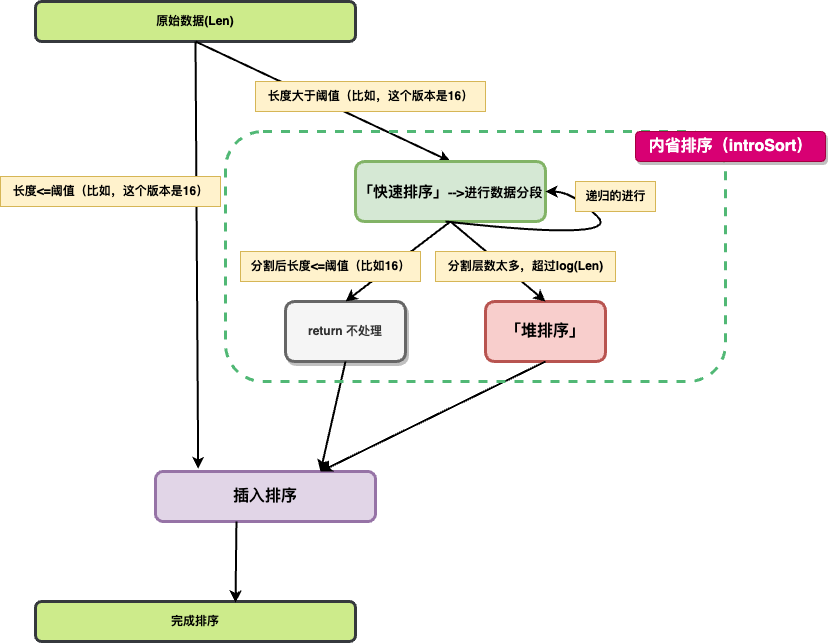

The diagram above was exported from draw.io. Its source (the exported page's mxGraphModel, read from the mxfile embedded in the PNG):
<mxGraphModel dx="954" dy="674" grid="1" gridSize="10" guides="1" tooltips="1" connect="1" arrows="1" fold="1" page="1" pageScale="1" pageWidth="827" pageHeight="1169" math="0" shadow="0">
  <root>
    <mxCell id="0" />
    <mxCell id="1" parent="0" />
    <mxCell id="k-ngsYlrQEi87_kOYJ-S-1" value="&lt;b&gt;原始数据(Len)&lt;/b&gt;" style="rounded=1;whiteSpace=wrap;html=1;strokeWidth=3;fillColor=#cdeb8b;strokeColor=#36393d;" vertex="1" parent="1">
      <mxGeometry x="240" y="80" width="320" height="40" as="geometry" />
    </mxCell>
    <mxCell id="k-ngsYlrQEi87_kOYJ-S-2" value="" style="endArrow=classic;html=1;rounded=0;exitX=0.5;exitY=1;exitDx=0;exitDy=0;strokeWidth=2;entryX=0.194;entryY=-0.05;entryDx=0;entryDy=0;entryPerimeter=0;" edge="1" parent="1" source="k-ngsYlrQEi87_kOYJ-S-1" target="k-ngsYlrQEi87_kOYJ-S-3">
      <mxGeometry width="50" height="50" relative="1" as="geometry">
        <mxPoint x="390" y="370" as="sourcePoint" />
        <mxPoint x="280" y="240" as="targetPoint" />
      </mxGeometry>
    </mxCell>
    <mxCell id="k-ngsYlrQEi87_kOYJ-S-3" value="&lt;b&gt;&lt;font style=&quot;font-size: 16px;&quot;&gt;插入排序&lt;/font&gt;&lt;/b&gt;" style="rounded=1;whiteSpace=wrap;html=1;strokeWidth=3;fillColor=#e1d5e7;strokeColor=#9673a6;" vertex="1" parent="1">
      <mxGeometry x="360" y="550" width="220" height="50" as="geometry" />
    </mxCell>
    <mxCell id="k-ngsYlrQEi87_kOYJ-S-4" value="" style="endArrow=classic;html=1;rounded=0;exitX=0.5;exitY=1;exitDx=0;exitDy=0;strokeWidth=2;entryX=0.5;entryY=0;entryDx=0;entryDy=0;" edge="1" parent="1" source="k-ngsYlrQEi87_kOYJ-S-1" target="k-ngsYlrQEi87_kOYJ-S-5">
      <mxGeometry width="50" height="50" relative="1" as="geometry">
        <mxPoint x="430" y="130" as="sourcePoint" />
        <mxPoint x="560" y="240" as="targetPoint" />
      </mxGeometry>
    </mxCell>
    <mxCell id="k-ngsYlrQEi87_kOYJ-S-5" value="&lt;b style=&quot;&quot;&gt;&lt;font style=&quot;font-size: 15px;&quot;&gt;「快速排序」&lt;/font&gt;&lt;span style=&quot;font-size: 13px;&quot;&gt;--&amp;gt;进行数据分段&lt;/span&gt;&lt;/b&gt;" style="rounded=1;whiteSpace=wrap;html=1;strokeWidth=3;fillColor=#d5e8d4;strokeColor=#82b366;" vertex="1" parent="1">
      <mxGeometry x="560" y="240" width="190" height="60" as="geometry" />
    </mxCell>
    <mxCell id="k-ngsYlrQEi87_kOYJ-S-7" value="&lt;b&gt;&lt;font style=&quot;font-size: 16px;&quot;&gt;「堆排序」&lt;/font&gt;&lt;/b&gt;" style="rounded=1;whiteSpace=wrap;html=1;strokeWidth=3;fillColor=#f8cecc;strokeColor=#b85450;" vertex="1" parent="1">
      <mxGeometry x="690" y="380" width="120" height="60" as="geometry" />
    </mxCell>
    <mxCell id="k-ngsYlrQEi87_kOYJ-S-8" value="" style="endArrow=classic;html=1;rounded=0;exitX=0.5;exitY=1;exitDx=0;exitDy=0;strokeWidth=2;entryX=0.5;entryY=0;entryDx=0;entryDy=0;" edge="1" parent="1" source="k-ngsYlrQEi87_kOYJ-S-5" target="k-ngsYlrQEi87_kOYJ-S-7">
      <mxGeometry width="50" height="50" relative="1" as="geometry">
        <mxPoint x="520" y="130" as="sourcePoint" />
        <mxPoint x="660" y="250" as="targetPoint" />
      </mxGeometry>
    </mxCell>
    <mxCell id="k-ngsYlrQEi87_kOYJ-S-9" value="&lt;b&gt;分割层数太多，超过log(Len)&lt;/b&gt;" style="text;html=1;align=center;verticalAlign=middle;resizable=0;points=[];autosize=1;strokeColor=#d6b656;fillColor=#fff2cc;" vertex="1" parent="1">
      <mxGeometry x="640" y="330" width="180" height="30" as="geometry" />
    </mxCell>
    <mxCell id="k-ngsYlrQEi87_kOYJ-S-10" value="&lt;b&gt;return 不处理&lt;br&gt;&lt;/b&gt;" style="rounded=1;whiteSpace=wrap;html=1;strokeWidth=3;fillColor=#f5f5f5;strokeColor=#666666;glass=0;shadow=1;fontColor=#333333;" vertex="1" parent="1">
      <mxGeometry x="490" y="380" width="120" height="60" as="geometry" />
    </mxCell>
    <mxCell id="k-ngsYlrQEi87_kOYJ-S-11" value="" style="endArrow=classic;html=1;rounded=0;strokeWidth=2;exitX=0.5;exitY=1;exitDx=0;exitDy=0;entryX=0.5;entryY=0;entryDx=0;entryDy=0;" edge="1" parent="1" source="k-ngsYlrQEi87_kOYJ-S-5" target="k-ngsYlrQEi87_kOYJ-S-10">
      <mxGeometry width="50" height="50" relative="1" as="geometry">
        <mxPoint x="480" y="370" as="sourcePoint" />
        <mxPoint x="530" y="320" as="targetPoint" />
      </mxGeometry>
    </mxCell>
    <mxCell id="k-ngsYlrQEi87_kOYJ-S-13" value="&lt;b&gt;长度&amp;lt;=阈值（比如，这个版本是16）&lt;/b&gt;" style="text;html=1;align=center;verticalAlign=middle;resizable=0;points=[];autosize=1;strokeColor=#d6b656;fillColor=#fff2cc;" vertex="1" parent="1">
      <mxGeometry x="205" y="255" width="220" height="30" as="geometry" />
    </mxCell>
    <mxCell id="k-ngsYlrQEi87_kOYJ-S-14" value="&lt;b&gt;分割后长度&amp;lt;=阈值（比如16）&lt;/b&gt;" style="text;html=1;align=center;verticalAlign=middle;resizable=0;points=[];autosize=1;strokeColor=#d6b656;fillColor=#fff2cc;" vertex="1" parent="1">
      <mxGeometry x="445" y="330" width="180" height="30" as="geometry" />
    </mxCell>
    <mxCell id="k-ngsYlrQEi87_kOYJ-S-15" value="&lt;b&gt;长度大于阈值（比如，这个版本是16）&lt;/b&gt;" style="text;html=1;align=center;verticalAlign=middle;resizable=0;points=[];autosize=1;strokeColor=#d6b656;fillColor=#fff2cc;" vertex="1" parent="1">
      <mxGeometry x="460" y="160" width="230" height="30" as="geometry" />
    </mxCell>
    <mxCell id="k-ngsYlrQEi87_kOYJ-S-17" value="" style="endArrow=classic;html=1;rounded=0;strokeWidth=2;fontSize=16;exitX=0.5;exitY=1;exitDx=0;exitDy=0;entryX=0.75;entryY=0;entryDx=0;entryDy=0;" edge="1" parent="1" source="k-ngsYlrQEi87_kOYJ-S-10" target="k-ngsYlrQEi87_kOYJ-S-3">
      <mxGeometry width="50" height="50" relative="1" as="geometry">
        <mxPoint x="480" y="490" as="sourcePoint" />
        <mxPoint x="530" y="440" as="targetPoint" />
      </mxGeometry>
    </mxCell>
    <mxCell id="k-ngsYlrQEi87_kOYJ-S-18" value="" style="endArrow=classic;html=1;rounded=0;strokeWidth=2;fontSize=16;exitX=0.5;exitY=1;exitDx=0;exitDy=0;entryX=0.75;entryY=0;entryDx=0;entryDy=0;" edge="1" parent="1" source="k-ngsYlrQEi87_kOYJ-S-7" target="k-ngsYlrQEi87_kOYJ-S-3">
      <mxGeometry width="50" height="50" relative="1" as="geometry">
        <mxPoint x="480" y="490" as="sourcePoint" />
        <mxPoint x="530" y="440" as="targetPoint" />
      </mxGeometry>
    </mxCell>
    <mxCell id="k-ngsYlrQEi87_kOYJ-S-19" value="" style="rounded=1;whiteSpace=wrap;html=1;shadow=0;glass=0;sketch=0;strokeWidth=3;fontSize=16;fillColor=none;dashed=1;strokeColor=#51b875;" vertex="1" parent="1">
      <mxGeometry x="430" y="210" width="500" height="250" as="geometry" />
    </mxCell>
    <mxCell id="k-ngsYlrQEi87_kOYJ-S-20" value="&lt;b&gt;内省排序（introSort）&lt;/b&gt;" style="text;html=1;align=center;verticalAlign=middle;resizable=0;points=[];autosize=1;strokeColor=#A50040;fillColor=#d80073;fontSize=16;rounded=1;glass=0;shadow=1;fontColor=#ffffff;" vertex="1" parent="1">
      <mxGeometry x="840" y="210" width="190" height="30" as="geometry" />
    </mxCell>
    <mxCell id="k-ngsYlrQEi87_kOYJ-S-21" value="" style="curved=1;endArrow=classic;html=1;rounded=0;strokeWidth=2;fontSize=16;exitX=0.44;exitY=0.36;exitDx=0;exitDy=0;exitPerimeter=0;entryX=0.64;entryY=0.24;entryDx=0;entryDy=0;entryPerimeter=0;" edge="1" parent="1" source="k-ngsYlrQEi87_kOYJ-S-19" target="k-ngsYlrQEi87_kOYJ-S-19">
      <mxGeometry width="50" height="50" relative="1" as="geometry">
        <mxPoint x="777" y="320" as="sourcePoint" />
        <mxPoint x="827" y="270" as="targetPoint" />
        <Array as="points">
          <mxPoint x="827" y="320" />
          <mxPoint x="777" y="270" />
        </Array>
      </mxGeometry>
    </mxCell>
    <mxCell id="k-ngsYlrQEi87_kOYJ-S-22" value="&lt;b&gt;递归的进行&lt;/b&gt;" style="text;html=1;align=center;verticalAlign=middle;resizable=0;points=[];autosize=1;strokeColor=#d6b656;fillColor=#fff2cc;" vertex="1" parent="1">
      <mxGeometry x="780" y="260" width="80" height="30" as="geometry" />
    </mxCell>
    <mxCell id="k-ngsYlrQEi87_kOYJ-S-23" value="&lt;b&gt;完成排序&lt;/b&gt;" style="rounded=1;whiteSpace=wrap;html=1;strokeWidth=3;fillColor=#cdeb8b;strokeColor=#36393d;" vertex="1" parent="1">
      <mxGeometry x="240" y="680" width="320" height="40" as="geometry" />
    </mxCell>
    <mxCell id="k-ngsYlrQEi87_kOYJ-S-24" value="" style="endArrow=classic;html=1;rounded=0;strokeWidth=2;fontSize=16;exitX=0.368;exitY=1;exitDx=0;exitDy=0;exitPerimeter=0;entryX=0.625;entryY=0.025;entryDx=0;entryDy=0;entryPerimeter=0;" edge="1" parent="1" source="k-ngsYlrQEi87_kOYJ-S-3" target="k-ngsYlrQEi87_kOYJ-S-23">
      <mxGeometry width="50" height="50" relative="1" as="geometry">
        <mxPoint x="530" y="470" as="sourcePoint" />
        <mxPoint x="580" y="420" as="targetPoint" />
      </mxGeometry>
    </mxCell>
  </root>
</mxGraphModel>